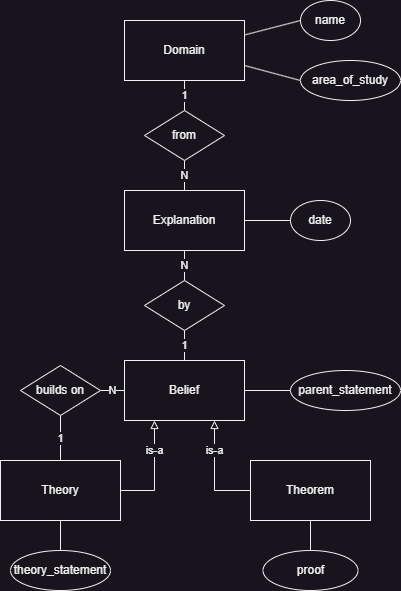

The diagram above was exported from draw.io. Its source (the exported page's mxGraphModel, read from the mxfile embedded in the PNG):
<mxGraphModel dx="1221" dy="743" grid="1" gridSize="10" guides="1" tooltips="1" connect="1" arrows="1" fold="1" page="1" pageScale="1" pageWidth="827" pageHeight="1169" math="0" shadow="0">
  <root>
    <mxCell id="0" />
    <mxCell id="1" parent="0" />
    <mxCell id="_5wFJFhmAABHagyHOUvu-7" value="1" style="edgeStyle=orthogonalEdgeStyle;rounded=0;orthogonalLoop=1;jettySize=auto;html=1;endArrow=none;endFill=0;" parent="1" source="_5wFJFhmAABHagyHOUvu-1" target="_5wFJFhmAABHagyHOUvu-5" edge="1">
      <mxGeometry relative="1" as="geometry" />
    </mxCell>
    <mxCell id="_5wFJFhmAABHagyHOUvu-9" style="rounded=0;orthogonalLoop=1;jettySize=auto;html=1;entryX=0;entryY=0.5;entryDx=0;entryDy=0;endArrow=none;endFill=0;" parent="1" source="_5wFJFhmAABHagyHOUvu-1" target="_5wFJFhmAABHagyHOUvu-8" edge="1">
      <mxGeometry relative="1" as="geometry" />
    </mxCell>
    <mxCell id="_5wFJFhmAABHagyHOUvu-1" value="Domain" style="rounded=0;whiteSpace=wrap;html=1;" parent="1" vertex="1">
      <mxGeometry x="354" y="160" width="120" height="60" as="geometry" />
    </mxCell>
    <mxCell id="_5wFJFhmAABHagyHOUvu-6" value="N" style="edgeStyle=orthogonalEdgeStyle;rounded=0;orthogonalLoop=1;jettySize=auto;html=1;endArrow=none;endFill=0;" parent="1" source="_5wFJFhmAABHagyHOUvu-2" target="_5wFJFhmAABHagyHOUvu-5" edge="1">
      <mxGeometry relative="1" as="geometry" />
    </mxCell>
    <mxCell id="_5wFJFhmAABHagyHOUvu-18" value="N" style="edgeStyle=orthogonalEdgeStyle;rounded=0;orthogonalLoop=1;jettySize=auto;html=1;endArrow=none;endFill=0;" parent="1" source="_5wFJFhmAABHagyHOUvu-2" target="_5wFJFhmAABHagyHOUvu-17" edge="1">
      <mxGeometry relative="1" as="geometry" />
    </mxCell>
    <mxCell id="_5wFJFhmAABHagyHOUvu-24" style="rounded=0;orthogonalLoop=1;jettySize=auto;html=1;entryX=0;entryY=0.5;entryDx=0;entryDy=0;endArrow=none;endFill=0;" parent="1" source="_5wFJFhmAABHagyHOUvu-2" target="_5wFJFhmAABHagyHOUvu-23" edge="1">
      <mxGeometry relative="1" as="geometry" />
    </mxCell>
    <mxCell id="_5wFJFhmAABHagyHOUvu-2" value="Explanation" style="rounded=0;whiteSpace=wrap;html=1;" parent="1" vertex="1">
      <mxGeometry x="354" y="330" width="120" height="60" as="geometry" />
    </mxCell>
    <mxCell id="_5wFJFhmAABHagyHOUvu-5" value="from" style="rhombus;whiteSpace=wrap;html=1;" parent="1" vertex="1">
      <mxGeometry x="374" y="250" width="80" height="50" as="geometry" />
    </mxCell>
    <mxCell id="_5wFJFhmAABHagyHOUvu-8" value="name" style="ellipse;whiteSpace=wrap;html=1;" parent="1" vertex="1">
      <mxGeometry x="530" y="140" width="60" height="40" as="geometry" />
    </mxCell>
    <mxCell id="_5wFJFhmAABHagyHOUvu-14" value="1" style="rounded=0;orthogonalLoop=1;jettySize=auto;html=1;endArrow=none;endFill=0;" parent="1" source="_5wFJFhmAABHagyHOUvu-10" target="_5wFJFhmAABHagyHOUvu-13" edge="1">
      <mxGeometry relative="1" as="geometry" />
    </mxCell>
    <mxCell id="_5wFJFhmAABHagyHOUvu-20" value="N" style="edgeStyle=orthogonalEdgeStyle;rounded=0;orthogonalLoop=1;jettySize=auto;html=1;entryX=0;entryY=0.5;entryDx=0;entryDy=0;endArrow=none;endFill=0;" parent="1" source="_5wFJFhmAABHagyHOUvu-10" target="_5wFJFhmAABHagyHOUvu-15" edge="1">
      <mxGeometry relative="1" as="geometry" />
    </mxCell>
    <mxCell id="_5wFJFhmAABHagyHOUvu-10" value="builds on" style="rhombus;whiteSpace=wrap;html=1;" parent="1" vertex="1">
      <mxGeometry x="250" y="505" width="80" height="50" as="geometry" />
    </mxCell>
    <mxCell id="_5wFJFhmAABHagyHOUvu-22" value="is-a" style="edgeStyle=orthogonalEdgeStyle;rounded=0;orthogonalLoop=1;jettySize=auto;html=1;entryX=0.25;entryY=1;entryDx=0;entryDy=0;endArrow=block;endFill=0;" parent="1" source="_5wFJFhmAABHagyHOUvu-13" target="_5wFJFhmAABHagyHOUvu-15" edge="1">
      <mxGeometry x="0.4231" relative="1" as="geometry">
        <mxPoint as="offset" />
      </mxGeometry>
    </mxCell>
    <mxCell id="_5wFJFhmAABHagyHOUvu-13" value="Theory" style="whiteSpace=wrap;html=1;" parent="1" vertex="1">
      <mxGeometry x="230" y="600" width="120" height="60" as="geometry" />
    </mxCell>
    <mxCell id="_5wFJFhmAABHagyHOUvu-15" value="Belief" style="rounded=0;whiteSpace=wrap;html=1;" parent="1" vertex="1">
      <mxGeometry x="354" y="500" width="120" height="60" as="geometry" />
    </mxCell>
    <mxCell id="_5wFJFhmAABHagyHOUvu-19" value="1" style="edgeStyle=orthogonalEdgeStyle;rounded=0;orthogonalLoop=1;jettySize=auto;html=1;endArrow=none;endFill=0;" parent="1" source="_5wFJFhmAABHagyHOUvu-17" target="_5wFJFhmAABHagyHOUvu-15" edge="1">
      <mxGeometry relative="1" as="geometry" />
    </mxCell>
    <mxCell id="_5wFJFhmAABHagyHOUvu-17" value="by" style="rhombus;whiteSpace=wrap;html=1;" parent="1" vertex="1">
      <mxGeometry x="374" y="420" width="80" height="50" as="geometry" />
    </mxCell>
    <mxCell id="_5wFJFhmAABHagyHOUvu-23" value="date" style="ellipse;whiteSpace=wrap;html=1;" parent="1" vertex="1">
      <mxGeometry x="520" y="340" width="60" height="40" as="geometry" />
    </mxCell>
    <mxCell id="_5wFJFhmAABHagyHOUvu-25" value="parent_statement" style="ellipse;whiteSpace=wrap;html=1;" parent="1" vertex="1">
      <mxGeometry x="520" y="510" width="110" height="40" as="geometry" />
    </mxCell>
    <mxCell id="_5wFJFhmAABHagyHOUvu-26" style="rounded=0;orthogonalLoop=1;jettySize=auto;html=1;entryX=0;entryY=0.5;entryDx=0;entryDy=0;endArrow=none;endFill=0;exitX=1;exitY=0.5;exitDx=0;exitDy=0;" parent="1" source="_5wFJFhmAABHagyHOUvu-15" target="_5wFJFhmAABHagyHOUvu-25" edge="1">
      <mxGeometry relative="1" as="geometry">
        <mxPoint x="484" y="529.5" as="sourcePoint" />
        <mxPoint x="530" y="529.5" as="targetPoint" />
      </mxGeometry>
    </mxCell>
    <mxCell id="_5wFJFhmAABHagyHOUvu-27" value="Theorem" style="whiteSpace=wrap;html=1;" parent="1" vertex="1">
      <mxGeometry x="480" y="600" width="120" height="60" as="geometry" />
    </mxCell>
    <mxCell id="_5wFJFhmAABHagyHOUvu-28" value="is-a" style="edgeStyle=orthogonalEdgeStyle;rounded=0;orthogonalLoop=1;jettySize=auto;html=1;entryX=0.75;entryY=1;entryDx=0;entryDy=0;endArrow=block;endFill=0;exitX=0;exitY=0.5;exitDx=0;exitDy=0;" parent="1" source="_5wFJFhmAABHagyHOUvu-27" target="_5wFJFhmAABHagyHOUvu-15" edge="1">
      <mxGeometry x="0.434" relative="1" as="geometry">
        <mxPoint x="360" y="640" as="sourcePoint" />
        <mxPoint x="394" y="570" as="targetPoint" />
        <mxPoint as="offset" />
      </mxGeometry>
    </mxCell>
    <mxCell id="_5wFJFhmAABHagyHOUvu-30" value="theory_statement" style="ellipse;whiteSpace=wrap;html=1;" parent="1" vertex="1">
      <mxGeometry x="240" y="690" width="100" height="40" as="geometry" />
    </mxCell>
    <mxCell id="_5wFJFhmAABHagyHOUvu-31" value="proof" style="ellipse;whiteSpace=wrap;html=1;" parent="1" vertex="1">
      <mxGeometry x="492.5" y="690" width="95" height="40" as="geometry" />
    </mxCell>
    <mxCell id="_5wFJFhmAABHagyHOUvu-32" style="rounded=0;orthogonalLoop=1;jettySize=auto;html=1;entryX=0.5;entryY=0;entryDx=0;entryDy=0;endArrow=none;endFill=0;exitX=0.5;exitY=1;exitDx=0;exitDy=0;" parent="1" source="_5wFJFhmAABHagyHOUvu-13" target="_5wFJFhmAABHagyHOUvu-30" edge="1">
      <mxGeometry relative="1" as="geometry">
        <mxPoint x="290" y="700" as="sourcePoint" />
        <mxPoint x="336" y="700" as="targetPoint" />
      </mxGeometry>
    </mxCell>
    <mxCell id="_5wFJFhmAABHagyHOUvu-33" style="rounded=0;orthogonalLoop=1;jettySize=auto;html=1;entryX=0.5;entryY=0;entryDx=0;entryDy=0;endArrow=none;endFill=0;exitX=0.5;exitY=1;exitDx=0;exitDy=0;" parent="1" source="_5wFJFhmAABHagyHOUvu-27" target="_5wFJFhmAABHagyHOUvu-31" edge="1">
      <mxGeometry relative="1" as="geometry">
        <mxPoint x="537" y="700" as="sourcePoint" />
        <mxPoint x="583" y="700" as="targetPoint" />
      </mxGeometry>
    </mxCell>
    <mxCell id="GwFlAqUnzXdt7dJLLEU6-2" value="area_of_study" style="ellipse;whiteSpace=wrap;html=1;" parent="1" vertex="1">
      <mxGeometry x="530" y="200" width="100" height="40" as="geometry" />
    </mxCell>
    <mxCell id="GwFlAqUnzXdt7dJLLEU6-4" style="rounded=0;orthogonalLoop=1;jettySize=auto;html=1;entryX=0;entryY=0.5;entryDx=0;entryDy=0;endArrow=none;endFill=0;exitX=1;exitY=0.75;exitDx=0;exitDy=0;" parent="1" source="_5wFJFhmAABHagyHOUvu-1" target="GwFlAqUnzXdt7dJLLEU6-2" edge="1">
      <mxGeometry relative="1" as="geometry">
        <mxPoint x="480" y="214" as="sourcePoint" />
        <mxPoint x="536" y="200" as="targetPoint" />
      </mxGeometry>
    </mxCell>
  </root>
</mxGraphModel>